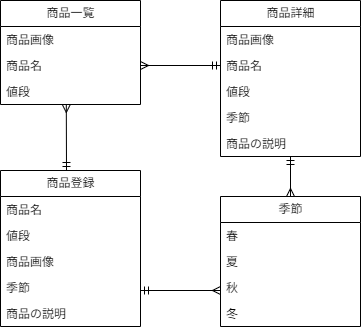

The diagram above was exported from draw.io. Its source (the exported page's mxGraphModel, read from the mxfile embedded in the PNG):
<mxGraphModel dx="418" dy="473" grid="1" gridSize="10" guides="1" tooltips="1" connect="1" arrows="1" fold="1" page="1" pageScale="1" pageWidth="850" pageHeight="1100" math="0" shadow="0">
  <root>
    <mxCell id="0" />
    <mxCell id="1" parent="0" />
    <mxCell id="2" value="商品一覧" style="swimlane;fontStyle=0;childLayout=stackLayout;horizontal=1;startSize=26;fillColor=none;horizontalStack=0;resizeParent=1;resizeParentMax=0;resizeLast=0;collapsible=1;marginBottom=0;html=1;" vertex="1" parent="1">
      <mxGeometry x="20" y="120" width="140" height="104" as="geometry" />
    </mxCell>
    <mxCell id="3" value="商品画像" style="text;strokeColor=none;fillColor=none;align=left;verticalAlign=top;spacingLeft=4;spacingRight=4;overflow=hidden;rotatable=0;points=[[0,0.5],[1,0.5]];portConstraint=eastwest;whiteSpace=wrap;html=1;" vertex="1" parent="2">
      <mxGeometry y="26" width="140" height="26" as="geometry" />
    </mxCell>
    <mxCell id="4" value="商品名" style="text;strokeColor=none;fillColor=none;align=left;verticalAlign=top;spacingLeft=4;spacingRight=4;overflow=hidden;rotatable=0;points=[[0,0.5],[1,0.5]];portConstraint=eastwest;whiteSpace=wrap;html=1;" vertex="1" parent="2">
      <mxGeometry y="52" width="140" height="26" as="geometry" />
    </mxCell>
    <mxCell id="5" value="値段" style="text;strokeColor=none;fillColor=none;align=left;verticalAlign=top;spacingLeft=4;spacingRight=4;overflow=hidden;rotatable=0;points=[[0,0.5],[1,0.5]];portConstraint=eastwest;whiteSpace=wrap;html=1;" vertex="1" parent="2">
      <mxGeometry y="78" width="140" height="26" as="geometry" />
    </mxCell>
    <mxCell id="7" value="商品詳細" style="swimlane;fontStyle=0;childLayout=stackLayout;horizontal=1;startSize=26;fillColor=none;horizontalStack=0;resizeParent=1;resizeParentMax=0;resizeLast=0;collapsible=1;marginBottom=0;html=1;" vertex="1" parent="1">
      <mxGeometry x="240" y="120" width="140" height="156" as="geometry" />
    </mxCell>
    <mxCell id="8" value="商品画像" style="text;strokeColor=none;fillColor=none;align=left;verticalAlign=top;spacingLeft=4;spacingRight=4;overflow=hidden;rotatable=0;points=[[0,0.5],[1,0.5]];portConstraint=eastwest;whiteSpace=wrap;html=1;" vertex="1" parent="7">
      <mxGeometry y="26" width="140" height="26" as="geometry" />
    </mxCell>
    <mxCell id="9" value="商品名" style="text;strokeColor=none;fillColor=none;align=left;verticalAlign=top;spacingLeft=4;spacingRight=4;overflow=hidden;rotatable=0;points=[[0,0.5],[1,0.5]];portConstraint=eastwest;whiteSpace=wrap;html=1;" vertex="1" parent="7">
      <mxGeometry y="52" width="140" height="26" as="geometry" />
    </mxCell>
    <mxCell id="11" value="値段" style="text;strokeColor=none;fillColor=none;align=left;verticalAlign=top;spacingLeft=4;spacingRight=4;overflow=hidden;rotatable=0;points=[[0,0.5],[1,0.5]];portConstraint=eastwest;whiteSpace=wrap;html=1;" vertex="1" parent="7">
      <mxGeometry y="78" width="140" height="26" as="geometry" />
    </mxCell>
    <mxCell id="12" value="季節" style="text;strokeColor=none;fillColor=none;align=left;verticalAlign=top;spacingLeft=4;spacingRight=4;overflow=hidden;rotatable=0;points=[[0,0.5],[1,0.5]];portConstraint=eastwest;whiteSpace=wrap;html=1;" vertex="1" parent="7">
      <mxGeometry y="104" width="140" height="26" as="geometry" />
    </mxCell>
    <mxCell id="10" value="商品の説明" style="text;strokeColor=none;fillColor=none;align=left;verticalAlign=top;spacingLeft=4;spacingRight=4;overflow=hidden;rotatable=0;points=[[0,0.5],[1,0.5]];portConstraint=eastwest;whiteSpace=wrap;html=1;" vertex="1" parent="7">
      <mxGeometry y="130" width="140" height="26" as="geometry" />
    </mxCell>
    <mxCell id="13" value="商品登録" style="swimlane;fontStyle=0;childLayout=stackLayout;horizontal=1;startSize=26;fillColor=none;horizontalStack=0;resizeParent=1;resizeParentMax=0;resizeLast=0;collapsible=1;marginBottom=0;html=1;" vertex="1" parent="1">
      <mxGeometry x="20" y="290" width="140" height="156" as="geometry" />
    </mxCell>
    <mxCell id="15" value="商品名" style="text;strokeColor=none;fillColor=none;align=left;verticalAlign=top;spacingLeft=4;spacingRight=4;overflow=hidden;rotatable=0;points=[[0,0.5],[1,0.5]];portConstraint=eastwest;whiteSpace=wrap;html=1;" vertex="1" parent="13">
      <mxGeometry y="26" width="140" height="26" as="geometry" />
    </mxCell>
    <mxCell id="16" value="値段" style="text;strokeColor=none;fillColor=none;align=left;verticalAlign=top;spacingLeft=4;spacingRight=4;overflow=hidden;rotatable=0;points=[[0,0.5],[1,0.5]];portConstraint=eastwest;whiteSpace=wrap;html=1;" vertex="1" parent="13">
      <mxGeometry y="52" width="140" height="26" as="geometry" />
    </mxCell>
    <mxCell id="14" value="商品画像" style="text;strokeColor=none;fillColor=none;align=left;verticalAlign=top;spacingLeft=4;spacingRight=4;overflow=hidden;rotatable=0;points=[[0,0.5],[1,0.5]];portConstraint=eastwest;whiteSpace=wrap;html=1;" vertex="1" parent="13">
      <mxGeometry y="78" width="140" height="26" as="geometry" />
    </mxCell>
    <mxCell id="17" value="季節" style="text;strokeColor=none;fillColor=none;align=left;verticalAlign=top;spacingLeft=4;spacingRight=4;overflow=hidden;rotatable=0;points=[[0,0.5],[1,0.5]];portConstraint=eastwest;whiteSpace=wrap;html=1;" vertex="1" parent="13">
      <mxGeometry y="104" width="140" height="26" as="geometry" />
    </mxCell>
    <mxCell id="18" value="商品の説明" style="text;strokeColor=none;fillColor=none;align=left;verticalAlign=top;spacingLeft=4;spacingRight=4;overflow=hidden;rotatable=0;points=[[0,0.5],[1,0.5]];portConstraint=eastwest;whiteSpace=wrap;html=1;" vertex="1" parent="13">
      <mxGeometry y="130" width="140" height="26" as="geometry" />
    </mxCell>
    <mxCell id="19" value="季節" style="swimlane;fontStyle=0;childLayout=stackLayout;horizontal=1;startSize=26;fillColor=none;horizontalStack=0;resizeParent=1;resizeParentMax=0;resizeLast=0;collapsible=1;marginBottom=0;html=1;" vertex="1" parent="1">
      <mxGeometry x="240" y="316" width="140" height="130" as="geometry" />
    </mxCell>
    <mxCell id="20" value="春" style="text;strokeColor=none;fillColor=none;align=left;verticalAlign=top;spacingLeft=4;spacingRight=4;overflow=hidden;rotatable=0;points=[[0,0.5],[1,0.5]];portConstraint=eastwest;whiteSpace=wrap;html=1;" vertex="1" parent="19">
      <mxGeometry y="26" width="140" height="26" as="geometry" />
    </mxCell>
    <mxCell id="21" value="夏" style="text;strokeColor=none;fillColor=none;align=left;verticalAlign=top;spacingLeft=4;spacingRight=4;overflow=hidden;rotatable=0;points=[[0,0.5],[1,0.5]];portConstraint=eastwest;whiteSpace=wrap;html=1;" vertex="1" parent="19">
      <mxGeometry y="52" width="140" height="26" as="geometry" />
    </mxCell>
    <mxCell id="23" value="秋" style="text;strokeColor=none;fillColor=none;align=left;verticalAlign=top;spacingLeft=4;spacingRight=4;overflow=hidden;rotatable=0;points=[[0,0.5],[1,0.5]];portConstraint=eastwest;whiteSpace=wrap;html=1;" vertex="1" parent="19">
      <mxGeometry y="78" width="140" height="26" as="geometry" />
    </mxCell>
    <mxCell id="22" value="冬" style="text;strokeColor=none;fillColor=none;align=left;verticalAlign=top;spacingLeft=4;spacingRight=4;overflow=hidden;rotatable=0;points=[[0,0.5],[1,0.5]];portConstraint=eastwest;whiteSpace=wrap;html=1;" vertex="1" parent="19">
      <mxGeometry y="104" width="140" height="26" as="geometry" />
    </mxCell>
    <mxCell id="24" value="" style="endArrow=ERmandOne;html=1;exitX=1;exitY=0.5;exitDx=0;exitDy=0;entryX=0;entryY=0.5;entryDx=0;entryDy=0;exitPerimeter=0;startArrow=ERmany;startFill=0;endFill=0;" edge="1" parent="1" source="4" target="9">
      <mxGeometry width="50" height="100" relative="1" as="geometry">
        <mxPoint x="180" y="350" as="sourcePoint" />
        <mxPoint x="230" y="250" as="targetPoint" />
      </mxGeometry>
    </mxCell>
    <mxCell id="25" value="" style="endArrow=ERmany;html=1;exitX=1;exitY=0.5;exitDx=0;exitDy=0;entryX=0;entryY=0.5;entryDx=0;entryDy=0;exitPerimeter=0;startArrow=ERmandOne;startFill=0;endFill=0;" edge="1" parent="1">
      <mxGeometry width="50" height="100" relative="1" as="geometry">
        <mxPoint x="160" y="410" as="sourcePoint" />
        <mxPoint x="240" y="410" as="targetPoint" />
      </mxGeometry>
    </mxCell>
    <mxCell id="26" value="" style="endArrow=ERmany;html=1;startArrow=ERmandOne;startFill=0;endFill=0;" edge="1" parent="1">
      <mxGeometry width="50" height="100" relative="1" as="geometry">
        <mxPoint x="86" y="290" as="sourcePoint" />
        <mxPoint x="85.80000000000001" y="224" as="targetPoint" />
      </mxGeometry>
    </mxCell>
    <mxCell id="27" value="" style="endArrow=ERmandOne;html=1;exitX=0.5;exitY=0;exitDx=0;exitDy=0;startArrow=ERmany;startFill=0;endFill=0;" edge="1" parent="1" source="19">
      <mxGeometry width="50" height="100" relative="1" as="geometry">
        <mxPoint x="310" y="310" as="sourcePoint" />
        <mxPoint x="310" y="276" as="targetPoint" />
      </mxGeometry>
    </mxCell>
  </root>
</mxGraphModel>